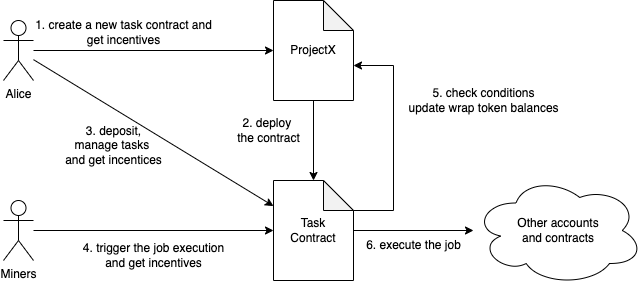

The diagram above was exported from draw.io. Its source (the exported page's mxGraphModel, read from the mxfile embedded in the PNG):
<mxGraphModel dx="1633" dy="804" grid="1" gridSize="10" guides="1" tooltips="1" connect="1" arrows="1" fold="1" page="1" pageScale="1" pageWidth="850" pageHeight="1100" math="0" shadow="0">
  <root>
    <mxCell id="0" />
    <mxCell id="1" parent="0" />
    <mxCell id="_A_PaAWHT2ymnVVghD13-1" value="Alice" style="shape=umlActor;verticalLabelPosition=bottom;verticalAlign=top;html=1;outlineConnect=0;" parent="1" vertex="1">
      <mxGeometry x="130" y="370" width="30" height="60" as="geometry" />
    </mxCell>
    <mxCell id="_A_PaAWHT2ymnVVghD13-10" style="edgeStyle=orthogonalEdgeStyle;rounded=0;orthogonalLoop=1;jettySize=auto;html=1;" parent="1" source="_A_PaAWHT2ymnVVghD13-19" target="_A_PaAWHT2ymnVVghD13-15" edge="1">
      <mxGeometry relative="1" as="geometry">
        <mxPoint x="439.2500000000002" y="436" as="sourcePoint" />
        <mxPoint x="430" y="530" as="targetPoint" />
      </mxGeometry>
    </mxCell>
    <mxCell id="_A_PaAWHT2ymnVVghD13-5" value="" style="endArrow=classic;html=1;rounded=0;" parent="1" source="_A_PaAWHT2ymnVVghD13-1" target="_A_PaAWHT2ymnVVghD13-19" edge="1">
      <mxGeometry width="50" height="50" relative="1" as="geometry">
        <mxPoint x="200" y="400" as="sourcePoint" />
        <mxPoint x="365" y="400" as="targetPoint" />
      </mxGeometry>
    </mxCell>
    <mxCell id="_A_PaAWHT2ymnVVghD13-6" value="1. create a new task contract and&lt;br&gt;get incentives" style="text;html=1;align=center;verticalAlign=middle;resizable=0;points=[];autosize=1;strokeColor=none;fillColor=none;" parent="1" vertex="1">
      <mxGeometry x="150" y="362" width="200" height="40" as="geometry" />
    </mxCell>
    <mxCell id="_A_PaAWHT2ymnVVghD13-8" value="" style="endArrow=classic;html=1;rounded=0;" parent="1" source="_A_PaAWHT2ymnVVghD13-1" target="_A_PaAWHT2ymnVVghD13-15" edge="1">
      <mxGeometry width="50" height="50" relative="1" as="geometry">
        <mxPoint x="180" y="560" as="sourcePoint" />
        <mxPoint x="380" y="536.0526315789473" as="targetPoint" />
      </mxGeometry>
    </mxCell>
    <mxCell id="_A_PaAWHT2ymnVVghD13-9" value="3. deposit,&lt;br&gt;manage tasks &lt;br&gt;and get incentices" style="text;html=1;align=center;verticalAlign=middle;resizable=0;points=[];autosize=1;strokeColor=none;fillColor=none;" parent="1" vertex="1">
      <mxGeometry x="180" y="465" width="120" height="60" as="geometry" />
    </mxCell>
    <mxCell id="_A_PaAWHT2ymnVVghD13-11" value="2. deploy &lt;br&gt;the contract" style="text;html=1;align=center;verticalAlign=middle;resizable=0;points=[];autosize=1;strokeColor=none;fillColor=none;" parent="1" vertex="1">
      <mxGeometry x="350" y="460" width="90" height="40" as="geometry" />
    </mxCell>
    <mxCell id="_A_PaAWHT2ymnVVghD13-12" value="Miners" style="shape=umlActor;verticalLabelPosition=bottom;verticalAlign=top;html=1;outlineConnect=0;" parent="1" vertex="1">
      <mxGeometry x="130" y="550" width="30" height="60" as="geometry" />
    </mxCell>
    <mxCell id="_A_PaAWHT2ymnVVghD13-13" value="" style="endArrow=classic;html=1;rounded=0;" parent="1" source="_A_PaAWHT2ymnVVghD13-12" target="_A_PaAWHT2ymnVVghD13-15" edge="1">
      <mxGeometry width="50" height="50" relative="1" as="geometry">
        <mxPoint x="300" y="520" as="sourcePoint" />
        <mxPoint x="380" y="579.9122807017543" as="targetPoint" />
      </mxGeometry>
    </mxCell>
    <mxCell id="_A_PaAWHT2ymnVVghD13-14" value="4. trigger the job execution&lt;br&gt;and get incentives" style="text;html=1;align=center;verticalAlign=middle;resizable=0;points=[];autosize=1;strokeColor=none;fillColor=none;" parent="1" vertex="1">
      <mxGeometry x="200" y="585" width="160" height="40" as="geometry" />
    </mxCell>
    <mxCell id="_A_PaAWHT2ymnVVghD13-15" value="Task&lt;br&gt;Contract" style="shape=note;whiteSpace=wrap;html=1;backgroundOutline=1;darkOpacity=0.05;" parent="1" vertex="1">
      <mxGeometry x="400" y="530" width="80" height="100" as="geometry" />
    </mxCell>
    <mxCell id="_A_PaAWHT2ymnVVghD13-19" value="ProjectX" style="shape=note;whiteSpace=wrap;html=1;backgroundOutline=1;darkOpacity=0.05;" parent="1" vertex="1">
      <mxGeometry x="400" y="350" width="80" height="100" as="geometry" />
    </mxCell>
    <mxCell id="_A_PaAWHT2ymnVVghD13-20" value="Other accounts&lt;br&gt;and contracts" style="ellipse;shape=cloud;whiteSpace=wrap;html=1;" parent="1" vertex="1">
      <mxGeometry x="600" y="525" width="170" height="110" as="geometry" />
    </mxCell>
    <mxCell id="_A_PaAWHT2ymnVVghD13-21" value="" style="endArrow=classic;html=1;rounded=0;" parent="1" source="_A_PaAWHT2ymnVVghD13-15" target="_A_PaAWHT2ymnVVghD13-20" edge="1">
      <mxGeometry width="50" height="50" relative="1" as="geometry">
        <mxPoint x="170" y="590" as="sourcePoint" />
        <mxPoint x="410" y="590" as="targetPoint" />
      </mxGeometry>
    </mxCell>
    <mxCell id="_A_PaAWHT2ymnVVghD13-22" value="6. execute the job" style="text;html=1;align=center;verticalAlign=middle;resizable=0;points=[];autosize=1;strokeColor=none;fillColor=none;" parent="1" vertex="1">
      <mxGeometry x="480" y="580" width="120" height="30" as="geometry" />
    </mxCell>
    <mxCell id="_A_PaAWHT2ymnVVghD13-23" value="" style="endArrow=classic;html=1;rounded=0;exitX=0;exitY=0;exitDx=80;exitDy=30;exitPerimeter=0;entryX=0;entryY=0;entryDx=80;entryDy=65;entryPerimeter=0;" parent="1" source="_A_PaAWHT2ymnVVghD13-15" target="_A_PaAWHT2ymnVVghD13-19" edge="1">
      <mxGeometry width="50" height="50" relative="1" as="geometry">
        <mxPoint x="490" y="525" as="sourcePoint" />
        <mxPoint x="540" y="475" as="targetPoint" />
        <Array as="points">
          <mxPoint x="520" y="560" />
          <mxPoint x="520" y="415" />
        </Array>
      </mxGeometry>
    </mxCell>
    <mxCell id="_A_PaAWHT2ymnVVghD13-24" value="5. check conditions&lt;br&gt;update wrap token balances" style="text;html=1;align=center;verticalAlign=middle;resizable=0;points=[];autosize=1;strokeColor=none;fillColor=none;" parent="1" vertex="1">
      <mxGeometry x="525" y="430" width="170" height="40" as="geometry" />
    </mxCell>
  </root>
</mxGraphModel>